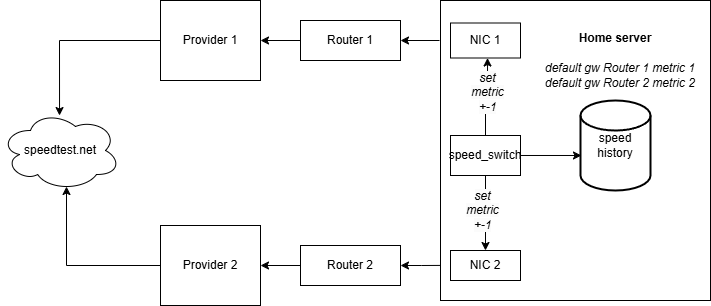

The diagram above was exported from draw.io. Its source (the exported page's mxGraphModel, read from the mxfile embedded in the PNG):
<mxGraphModel dx="2261" dy="746" grid="1" gridSize="10" guides="1" tooltips="1" connect="1" arrows="1" fold="1" page="1" pageScale="1" pageWidth="827" pageHeight="1169" math="0" shadow="0">
  <root>
    <mxCell id="0" />
    <mxCell id="1" parent="0" />
    <mxCell id="mwH9mIfmXYlc04-R90El-76" value="" style="edgeStyle=orthogonalEdgeStyle;rounded=0;orthogonalLoop=1;jettySize=auto;html=1;entryX=0.006;entryY=0.883;entryDx=0;entryDy=0;entryPerimeter=0;endArrow=none;endFill=0;startArrow=classic;startFill=1;" edge="1" parent="1" source="mwH9mIfmXYlc04-R90El-9" target="mwH9mIfmXYlc04-R90El-38">
      <mxGeometry relative="1" as="geometry" />
    </mxCell>
    <mxCell id="mwH9mIfmXYlc04-R90El-9" value="Router 2" style="whiteSpace=wrap;html=1;align=center;" vertex="1" parent="1">
      <mxGeometry x="170" y="525" width="100" height="40" as="geometry" />
    </mxCell>
    <mxCell id="mwH9mIfmXYlc04-R90El-75" value="" style="edgeStyle=orthogonalEdgeStyle;rounded=0;orthogonalLoop=1;jettySize=auto;html=1;endArrow=none;endFill=0;startArrow=classic;startFill=1;" edge="1" parent="1" source="mwH9mIfmXYlc04-R90El-10">
      <mxGeometry relative="1" as="geometry">
        <mxPoint x="309" y="320" as="targetPoint" />
      </mxGeometry>
    </mxCell>
    <mxCell id="mwH9mIfmXYlc04-R90El-10" value="Router 1" style="whiteSpace=wrap;html=1;align=center;" vertex="1" parent="1">
      <mxGeometry x="170" y="300" width="100" height="40" as="geometry" />
    </mxCell>
    <mxCell id="mwH9mIfmXYlc04-R90El-14" value="" style="edgeStyle=orthogonalEdgeStyle;rounded=0;orthogonalLoop=1;jettySize=auto;html=1;startArrow=classic;startFill=1;endArrow=none;endFill=0;" edge="1" parent="1" source="mwH9mIfmXYlc04-R90El-11" target="mwH9mIfmXYlc04-R90El-10">
      <mxGeometry relative="1" as="geometry" />
    </mxCell>
    <mxCell id="mwH9mIfmXYlc04-R90El-57" value="" style="edgeStyle=orthogonalEdgeStyle;rounded=0;orthogonalLoop=1;jettySize=auto;html=1;entryX=0.492;entryY=0.063;entryDx=0;entryDy=0;entryPerimeter=0;" edge="1" parent="1" source="mwH9mIfmXYlc04-R90El-11" target="mwH9mIfmXYlc04-R90El-69">
      <mxGeometry relative="1" as="geometry">
        <mxPoint y="420" as="targetPoint" />
      </mxGeometry>
    </mxCell>
    <mxCell id="mwH9mIfmXYlc04-R90El-11" value="Provider 1" style="whiteSpace=wrap;html=1;align=center;" vertex="1" parent="1">
      <mxGeometry x="30" y="280" width="100" height="80" as="geometry" />
    </mxCell>
    <mxCell id="mwH9mIfmXYlc04-R90El-18" value="" style="edgeStyle=orthogonalEdgeStyle;rounded=0;orthogonalLoop=1;jettySize=auto;html=1;startArrow=classic;startFill=1;endArrow=none;endFill=0;" edge="1" parent="1" source="mwH9mIfmXYlc04-R90El-13" target="mwH9mIfmXYlc04-R90El-9">
      <mxGeometry relative="1" as="geometry" />
    </mxCell>
    <mxCell id="mwH9mIfmXYlc04-R90El-58" value="" style="edgeStyle=orthogonalEdgeStyle;rounded=0;orthogonalLoop=1;jettySize=auto;html=1;entryX=0.55;entryY=0.95;entryDx=0;entryDy=0;entryPerimeter=0;exitX=0;exitY=0.5;exitDx=0;exitDy=0;" edge="1" parent="1" source="mwH9mIfmXYlc04-R90El-13" target="mwH9mIfmXYlc04-R90El-69">
      <mxGeometry relative="1" as="geometry">
        <mxPoint y="450" as="targetPoint" />
      </mxGeometry>
    </mxCell>
    <mxCell id="mwH9mIfmXYlc04-R90El-13" value="Provider 2" style="whiteSpace=wrap;html=1;align=center;" vertex="1" parent="1">
      <mxGeometry x="30" y="505" width="100" height="80" as="geometry" />
    </mxCell>
    <mxCell id="mwH9mIfmXYlc04-R90El-38" value="" style="whiteSpace=wrap;html=1;align=center;" vertex="1" parent="1">
      <mxGeometry x="310" y="280" width="270" height="300" as="geometry" />
    </mxCell>
    <mxCell id="mwH9mIfmXYlc04-R90El-39" value="speed history" style="strokeWidth=2;html=1;shape=mxgraph.flowchart.database;whiteSpace=wrap;" vertex="1" parent="1">
      <mxGeometry x="450" y="380" width="70" height="90" as="geometry" />
    </mxCell>
    <mxCell id="mwH9mIfmXYlc04-R90El-59" value="" style="edgeStyle=orthogonalEdgeStyle;rounded=0;orthogonalLoop=1;jettySize=auto;html=1;entryX=0.014;entryY=0.611;entryDx=0;entryDy=0;entryPerimeter=0;" edge="1" parent="1" source="mwH9mIfmXYlc04-R90El-40" target="mwH9mIfmXYlc04-R90El-39">
      <mxGeometry relative="1" as="geometry" />
    </mxCell>
    <mxCell id="mwH9mIfmXYlc04-R90El-63" value="" style="edgeStyle=orthogonalEdgeStyle;rounded=0;orthogonalLoop=1;jettySize=auto;html=1;entryX=0.529;entryY=1;entryDx=0;entryDy=0;entryPerimeter=0;" edge="1" parent="1" source="mwH9mIfmXYlc04-R90El-40" target="mwH9mIfmXYlc04-R90El-41">
      <mxGeometry relative="1" as="geometry" />
    </mxCell>
    <mxCell id="mwH9mIfmXYlc04-R90El-67" value="&lt;i style=&quot;font-size: 12px; text-wrap-mode: wrap; background-color: rgb(251, 251, 251);&quot;&gt;set metric +-1&lt;/i&gt;" style="edgeLabel;html=1;align=center;verticalAlign=middle;resizable=0;points=[];" vertex="1" connectable="0" parent="mwH9mIfmXYlc04-R90El-63">
      <mxGeometry x="0.1261" y="1" relative="1" as="geometry">
        <mxPoint as="offset" />
      </mxGeometry>
    </mxCell>
    <mxCell id="mwH9mIfmXYlc04-R90El-65" value="" style="edgeStyle=orthogonalEdgeStyle;rounded=0;orthogonalLoop=1;jettySize=auto;html=1;" edge="1" parent="1" source="mwH9mIfmXYlc04-R90El-40" target="mwH9mIfmXYlc04-R90El-52">
      <mxGeometry relative="1" as="geometry" />
    </mxCell>
    <mxCell id="mwH9mIfmXYlc04-R90El-68" value="&lt;i style=&quot;font-size: 12px; text-wrap-mode: wrap; background-color: rgb(251, 251, 251);&quot;&gt;set metric +-1&lt;/i&gt;" style="edgeLabel;html=1;align=center;verticalAlign=middle;resizable=0;points=[];" vertex="1" connectable="0" parent="mwH9mIfmXYlc04-R90El-65">
      <mxGeometry x="-0.0947" y="-4" relative="1" as="geometry">
        <mxPoint as="offset" />
      </mxGeometry>
    </mxCell>
    <mxCell id="mwH9mIfmXYlc04-R90El-40" value="speed_switch" style="whiteSpace=wrap;html=1;align=center;" vertex="1" parent="1">
      <mxGeometry x="320" y="415" width="70" height="40" as="geometry" />
    </mxCell>
    <mxCell id="mwH9mIfmXYlc04-R90El-41" value="NIC 1" style="whiteSpace=wrap;html=1;align=center;" vertex="1" parent="1">
      <mxGeometry x="320" y="302.5" width="70" height="35" as="geometry" />
    </mxCell>
    <mxCell id="mwH9mIfmXYlc04-R90El-51" value="&lt;div&gt;&lt;i&gt;&lt;br&gt;&lt;/i&gt;&lt;/div&gt;&lt;div&gt;&lt;i&gt;default gw Router 1 metric 1&lt;/i&gt;&lt;i&gt;&lt;/i&gt;&lt;/div&gt;&lt;div&gt;&lt;i&gt;default gw Router 2 metric 2&lt;/i&gt;&lt;/div&gt;&lt;div&gt;&lt;i&gt;&lt;br&gt;&lt;/i&gt;&lt;/div&gt;" style="text;html=1;align=center;verticalAlign=middle;whiteSpace=wrap;rounded=0;" vertex="1" parent="1">
      <mxGeometry x="400" y="340" width="180" height="30" as="geometry" />
    </mxCell>
    <mxCell id="mwH9mIfmXYlc04-R90El-52" value="NIC 2" style="whiteSpace=wrap;html=1;align=center;" vertex="1" parent="1">
      <mxGeometry x="320" y="530" width="70" height="30" as="geometry" />
    </mxCell>
    <mxCell id="mwH9mIfmXYlc04-R90El-69" value="speedtest.net" style="ellipse;shape=cloud;whiteSpace=wrap;html=1;" vertex="1" parent="1">
      <mxGeometry x="-130" y="390" width="120" height="80" as="geometry" />
    </mxCell>
    <mxCell id="mwH9mIfmXYlc04-R90El-70" value="&lt;b&gt;Home server&lt;/b&gt;" style="text;html=1;align=center;verticalAlign=middle;whiteSpace=wrap;rounded=0;" vertex="1" parent="1">
      <mxGeometry x="395" y="302.5" width="180" height="30" as="geometry" />
    </mxCell>
  </root>
</mxGraphModel>